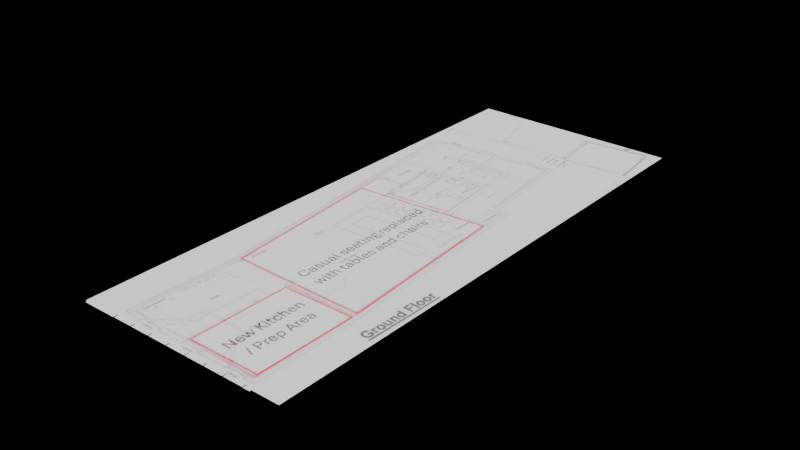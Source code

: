 # Source: pharmacie-scaled-plan.blend  (saved by Blender 5.2.45; exported with 4.5.12 LTS)
import bpy
from mathutils import Matrix  # noqa: F401  (used for matrix-valued properties, if any)

bpy.ops.wm.read_factory_settings(use_empty=True)
scene = bpy.context.scene
scene.name = 'Pharmacie - scaled tracing base.001'

# ---- collections
col_01_ground_floor_reference___visible_001 = bpy.data.collections.new('01 Ground floor reference - visible.001'); scene.collection.children.link(col_01_ground_floor_reference___visible_001)
col_02_first_floor_reference___toggle_to_trace_001 = bpy.data.collections.new('02 First floor reference - toggle to trace.001'); scene.collection.children.link(col_02_first_floor_reference___toggle_to_trace_001)
col_03_scale_guides___frontage_estimate_001 = bpy.data.collections.new('03 Scale guides - frontage estimate.001'); scene.collection.children.link(col_03_scale_guides___frontage_estimate_001)
col_04_ground_floor_traced_geometry_001 = bpy.data.collections.new('04 Ground floor traced geometry.001'); scene.collection.children.link(col_04_ground_floor_traced_geometry_001)
col_05_first_floor_traced_geometry_001 = bpy.data.collections.new('05 First floor traced geometry.001'); scene.collection.children.link(col_05_first_floor_traced_geometry_001)
col_06_props_001 = bpy.data.collections.new('06 Props.001'); scene.collection.children.link(col_06_props_001)
col_07_collision_guides_001 = bpy.data.collections.new('07 Collision guides.001'); scene.collection.children.link(col_07_collision_guides_001)

# ---- images (referenced by path relative to the original .blend; pixels are not part of the script)
import os
ASSET_DIR = os.environ.get("B2B_ASSET_DIR", "")  # directory of the original .blend (textures are referenced by path, not embedded)
HERE = os.path.dirname(os.path.abspath(__file__))  # packed textures are extracted next to this script under _unpacked/

def load_image(name, relpath, width, height, colorspace="sRGB"):
    """Load a texture the original file referenced (path relative to the .blend, or extracted next to this script)."""
    p = next((c for c in (os.path.join(HERE, relpath), os.path.join(ASSET_DIR, relpath)) if relpath and os.path.exists(c)), "")
    if p:
        img = bpy.data.images.load(p, check_existing=True)
        img.name = name
    else:  # same state as the original file: an image datablock whose file is absent (Cycles renders it pink)
        img = bpy.data.images.new(name, width, height)
        img.source = "FILE"
        img.filepath = "//" + (relpath or name)
    img.colorspace_settings.name = colorspace
    return img
img_floor_plan_of_downstairs_and_upstairs_council_to_scale_png = load_image('floor plan of downstairs and upstairs council to scale.png', '_unpacked/floor_plan_of_downstairs_and_upstairs_council_to_scale.f51766aa.png', 1264, 874, 'sRGB')

# ---- materials (node trees are filled in below, after node groups)
mat_original_council_plan___packed_image_001 = bpy.data.materials.new('Original council plan - packed image.001')

# ---- material node trees
mat_original_council_plan___packed_image_001.use_nodes = True; mat_original_council_plan___packed_image_001.node_tree.nodes.clear()
_N = mat_original_council_plan___packed_image_001.node_tree.nodes; _L = mat_original_council_plan___packed_image_001.node_tree.links
n0 = _N.new('ShaderNodeTexImage'); n0.name = 'Image Texture'; n0.location = (0, 0)
n0.image = img_floor_plan_of_downstairs_and_upstairs_council_to_scale_png
n1 = _N.new('ShaderNodeEmission'); n1.name = 'Emission'; n1.location = (0, 0)
n2 = _N.new('ShaderNodeOutputMaterial'); n2.name = 'Material Output'; n2.location = (0, 0)
_L.new(n0.outputs[0], n1.inputs[0])
_L.new(n1.outputs[0], n2.inputs[0])
n2.is_active_output = True

# ---- meshes
me_ground_floor___7m_estimated_frontage_001 = bpy.data.meshes.new('Ground floor - 7m estimated frontage.001')
me_ground_floor___7m_estimated_frontage_001.from_pydata([(-1.86, -0.473, -0.02), (8.64, -0.473, -0.02), (8.64, 25.95, -0.02), (-1.86, 25.95, -0.02)], [], [(0, 1, 2, 3)])
_uv = me_ground_floor___7m_estimated_frontage_001.uv_layers.new(name='Original image crop - source untouched')
_uv.uv.foreach_set('vector', [0.1503, 0.9314, 0.1503, 0.5503, 0.8133, 0.5503, 0.8133, 0.9314])
me_ground_floor___7m_estimated_frontage_001.materials.append(mat_original_council_plan___packed_image_001)
me_ground_floor___7m_estimated_frontage_001.update()
me_first_floor___same_scale__aligned_front_corner_001 = bpy.data.meshes.new('First floor - same scale, aligned front corner.001')
me_first_floor___same_scale__aligned_front_corner_001.from_pydata([(-1.766, -0.5676, -0.02), (7.315, -0.5676, -0.02), (7.315, 21.82, -0.02), (-1.766, 21.82, -0.02)], [], [(0, 1, 2, 3)])
_uv = me_first_floor___same_scale__aligned_front_corner_001.uv_layers.new(name='Original image crop - source untouched')
_uv.uv.foreach_set('vector', [0.1503, 0.4737, 0.1503, 0.1442, 0.712, 0.1442, 0.712, 0.4737])
me_first_floor___same_scale__aligned_front_corner_001.materials.append(mat_original_council_plan___packed_image_001)
me_first_floor___same_scale__aligned_front_corner_001.update()

# ---- curves / text
cu_frontage_width___assumed_7_metres_001 = bpy.data.curves.new('Frontage width - assumed 7 metres.001', 'CURVE')
cu_frontage_width___assumed_7_metres_001.dimensions = '3D'
_sp = cu_frontage_width___assumed_7_metres_001.splines.new('POLY'); _sp.points.add(1)
_sp.points.foreach_set('co', [0.0, -0.6, 0.01, 1.0, 7.0, -0.6, 0.01, 1.0])
cu_frontage_width___assumed_7_metres_001.bevel_depth = 0.018
cu_frontage_width___assumed_7_metres_001.fill_mode = 'FULL'
cu_metre_tick_0_001 = bpy.data.curves.new('Metre tick 0.001', 'CURVE')
cu_metre_tick_0_001.dimensions = '3D'
_sp = cu_metre_tick_0_001.splines.new('POLY'); _sp.points.add(1)
_sp.points.foreach_set('co', [0.0, -0.8, 0.01, 1.0, 0.0, -0.4, 0.01, 1.0])
cu_metre_tick_0_001.bevel_depth = 0.018
cu_metre_tick_0_001.fill_mode = 'FULL'
cu_metre_tick_1_001 = bpy.data.curves.new('Metre tick 1.001', 'CURVE')
cu_metre_tick_1_001.dimensions = '3D'
_sp = cu_metre_tick_1_001.splines.new('POLY'); _sp.points.add(1)
_sp.points.foreach_set('co', [1.0, -0.8, 0.01, 1.0, 1.0, -0.4, 0.01, 1.0])
cu_metre_tick_1_001.bevel_depth = 0.018
cu_metre_tick_1_001.fill_mode = 'FULL'
cu_metre_tick_2_001 = bpy.data.curves.new('Metre tick 2.001', 'CURVE')
cu_metre_tick_2_001.dimensions = '3D'
_sp = cu_metre_tick_2_001.splines.new('POLY'); _sp.points.add(1)
_sp.points.foreach_set('co', [2.0, -0.8, 0.01, 1.0, 2.0, -0.4, 0.01, 1.0])
cu_metre_tick_2_001.bevel_depth = 0.018
cu_metre_tick_2_001.fill_mode = 'FULL'
cu_metre_tick_3_001 = bpy.data.curves.new('Metre tick 3.001', 'CURVE')
cu_metre_tick_3_001.dimensions = '3D'
_sp = cu_metre_tick_3_001.splines.new('POLY'); _sp.points.add(1)
_sp.points.foreach_set('co', [3.0, -0.8, 0.01, 1.0, 3.0, -0.4, 0.01, 1.0])
cu_metre_tick_3_001.bevel_depth = 0.018
cu_metre_tick_3_001.fill_mode = 'FULL'
cu_metre_tick_4_001 = bpy.data.curves.new('Metre tick 4.001', 'CURVE')
cu_metre_tick_4_001.dimensions = '3D'
_sp = cu_metre_tick_4_001.splines.new('POLY'); _sp.points.add(1)
_sp.points.foreach_set('co', [4.0, -0.8, 0.01, 1.0, 4.0, -0.4, 0.01, 1.0])
cu_metre_tick_4_001.bevel_depth = 0.018
cu_metre_tick_4_001.fill_mode = 'FULL'
cu_metre_tick_5_001 = bpy.data.curves.new('Metre tick 5.001', 'CURVE')
cu_metre_tick_5_001.dimensions = '3D'
_sp = cu_metre_tick_5_001.splines.new('POLY'); _sp.points.add(1)
_sp.points.foreach_set('co', [5.0, -0.8, 0.01, 1.0, 5.0, -0.4, 0.01, 1.0])
cu_metre_tick_5_001.bevel_depth = 0.018
cu_metre_tick_5_001.fill_mode = 'FULL'
cu_metre_tick_6_001 = bpy.data.curves.new('Metre tick 6.001', 'CURVE')
cu_metre_tick_6_001.dimensions = '3D'
_sp = cu_metre_tick_6_001.splines.new('POLY'); _sp.points.add(1)
_sp.points.foreach_set('co', [6.0, -0.8, 0.01, 1.0, 6.0, -0.4, 0.01, 1.0])
cu_metre_tick_6_001.bevel_depth = 0.018
cu_metre_tick_6_001.fill_mode = 'FULL'
cu_metre_tick_7_001 = bpy.data.curves.new('Metre tick 7.001', 'CURVE')
cu_metre_tick_7_001.dimensions = '3D'
_sp = cu_metre_tick_7_001.splines.new('POLY'); _sp.points.add(1)
_sp.points.foreach_set('co', [7.0, -0.8, 0.01, 1.0, 7.0, -0.4, 0.01, 1.0])
cu_metre_tick_7_001.bevel_depth = 0.018
cu_metre_tick_7_001.fill_mode = 'FULL'
txt_estimate_label_001 = bpy.data.curves.new('Estimate label.001', 'FONT')
txt_estimate_label_001.dimensions = '2D'
txt_estimate_label_001.body = '7 m frontage ESTIMATE | each tick = 1 m'
txt_estimate_label_001.size = 0.28

# ---- objects
ob_ground_floor___7m_estimated_frontage_001 = bpy.data.objects.new('Ground floor - 7m estimated frontage.001', me_ground_floor___7m_estimated_frontage_001)
ob_first_floor___same_scale__aligned_front_corner_001 = bpy.data.objects.new('First floor - same scale, aligned front corner.001', me_first_floor___same_scale__aligned_front_corner_001)
ob_frontage_width___assumed_7_metres_001 = bpy.data.objects.new('Frontage width - assumed 7 metres.001', cu_frontage_width___assumed_7_metres_001)
ob_metre_tick_0_001 = bpy.data.objects.new('Metre tick 0.001', cu_metre_tick_0_001)
ob_metre_tick_1_001 = bpy.data.objects.new('Metre tick 1.001', cu_metre_tick_1_001)
ob_metre_tick_2_001 = bpy.data.objects.new('Metre tick 2.001', cu_metre_tick_2_001)
ob_metre_tick_3_001 = bpy.data.objects.new('Metre tick 3.001', cu_metre_tick_3_001)
ob_metre_tick_4_001 = bpy.data.objects.new('Metre tick 4.001', cu_metre_tick_4_001)
ob_metre_tick_5_001 = bpy.data.objects.new('Metre tick 5.001', cu_metre_tick_5_001)
ob_metre_tick_6_001 = bpy.data.objects.new('Metre tick 6.001', cu_metre_tick_6_001)
ob_metre_tick_7_001 = bpy.data.objects.new('Metre tick 7.001', cu_metre_tick_7_001)
ob_scale_assumption___not_measured_001 = bpy.data.objects.new('Scale assumption - not measured.001', txt_estimate_label_001)

# ---- transforms, parenting, visibility, modifiers, constraints
ob_ground_floor___7m_estimated_frontage_001.location = (0.0, 0.0, 0.0)
ob_ground_floor___7m_estimated_frontage_001.hide_select = True
ob_first_floor___same_scale__aligned_front_corner_001.location = (0.0, 0.0, 0.0)
ob_first_floor___same_scale__aligned_front_corner_001.hide_select = True
ob_frontage_width___assumed_7_metres_001.location = (0.0, 0.0, 0.0)
ob_metre_tick_0_001.location = (0.0, 0.0, 0.0)
ob_metre_tick_1_001.location = (0.0, 0.0, 0.0)
ob_metre_tick_2_001.location = (0.0, 0.0, 0.0)
ob_metre_tick_3_001.location = (0.0, 0.0, 0.0)
ob_metre_tick_4_001.location = (0.0, 0.0, 0.0)
ob_metre_tick_5_001.location = (0.0, 0.0, 0.0)
ob_metre_tick_6_001.location = (0.0, 0.0, 0.0)
ob_metre_tick_7_001.location = (0.0, 0.0, 0.0)
ob_scale_assumption___not_measured_001.location = (0.0, -1.25, 0.01)

# ---- collection membership
col_01_ground_floor_reference___visible_001.objects.link(ob_ground_floor___7m_estimated_frontage_001)
col_02_first_floor_reference___toggle_to_trace_001.objects.link(ob_first_floor___same_scale__aligned_front_corner_001)
col_03_scale_guides___frontage_estimate_001.objects.link(ob_frontage_width___assumed_7_metres_001)
col_03_scale_guides___frontage_estimate_001.objects.link(ob_metre_tick_0_001)
col_03_scale_guides___frontage_estimate_001.objects.link(ob_metre_tick_1_001)
col_03_scale_guides___frontage_estimate_001.objects.link(ob_metre_tick_2_001)
col_03_scale_guides___frontage_estimate_001.objects.link(ob_metre_tick_3_001)
col_03_scale_guides___frontage_estimate_001.objects.link(ob_metre_tick_4_001)
col_03_scale_guides___frontage_estimate_001.objects.link(ob_metre_tick_5_001)
col_03_scale_guides___frontage_estimate_001.objects.link(ob_metre_tick_6_001)
col_03_scale_guides___frontage_estimate_001.objects.link(ob_metre_tick_7_001)
col_03_scale_guides___frontage_estimate_001.objects.link(ob_scale_assumption___not_measured_001)

# ---- scene / render settings (as saved in the file)
scene.frame_start = 1; scene.frame_end = 250; scene.frame_set(0)
scene.render.engine = 'BLENDER_EEVEE_NEXT'
scene.render.image_settings.exr_codec = 'NONE'
scene.render.use_bake_clear = False
scene.render.bake_margin = 0
scene.render.bake_bias = 0.0
scene.render.bake_samples = 0
scene.render.simplify_subdivision_render = 0
scene.render.simplify_child_particles_render = 0.0
scene.render.compositor_device = 'GPU'
scene.eevee.use_volume_custom_range = False
scene.eevee.gtao_distance = 0.0
scene.eevee.use_fast_gi = False
scene.eevee.fast_gi_thickness_near = 0.1
scene.eevee.fast_gi_thickness_far = 0.0
scene.eevee.ray_tracing_options.screen_trace_thickness = 0.1
bpy.context.view_layer.update()

# ---- added for rendering (the .blend has no active camera): camera
cam_auto = bpy.data.cameras.new('AutoCamera')
cam_auto.lens = 50.0
cam_auto.sensor_width = 36.0
cam_auto.clip_end = 1000.0
ob_auto_camera = bpy.data.objects.new('AutoCamera', cam_auto)
scene.collection.objects.link(ob_auto_camera)
ob_auto_camera.location = (30.9038, -20.9418, 22.0213)
ob_auto_camera.rotation_euler = (1.09748, -7.21219e-08, 0.694738)
scene.camera = ob_auto_camera
bpy.context.view_layer.update()
